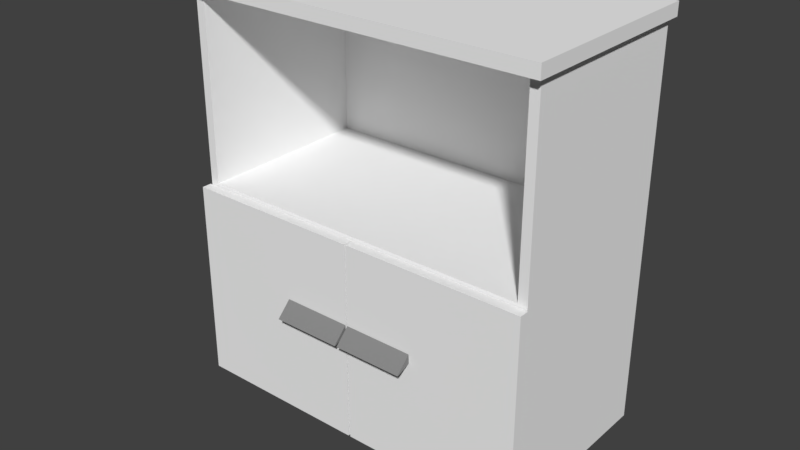 # Source: locker_008_visual.blend  (saved by Blender 2.79.0; exported with 4.5.12 LTS)
import bpy
from mathutils import Matrix  # noqa: F401  (used for matrix-valued properties, if any)

bpy.ops.wm.read_factory_settings(use_empty=True)
scene = bpy.context.scene
scene.name = 'Scene'

# ---- collections
col_collection_1 = bpy.data.collections.new('Collection 1'); scene.collection.children.link(col_collection_1)

# ---- materials (node trees are filled in below, after node groups)
mat_material_004 = bpy.data.materials.new('Material.004')
mat_material_004.alpha_threshold = 0.0
mat_material_004.use_transparent_shadow = False
mat_material_004.diffuse_color = (0.5173, 0.5173, 0.5173, 1.0)
mat_material_004.roughness = 0.5
mat_material_003 = bpy.data.materials.new('Material.003')
mat_material_003.alpha_threshold = 0.0
mat_material_003.use_transparent_shadow = False
mat_material_003.diffuse_color = (0.253, 0.253, 0.253, 1.0)
mat_material_003.roughness = 0.5
mat_material_002 = bpy.data.materials.new('Material.002')
mat_material_002.alpha_threshold = 0.0
mat_material_002.use_transparent_shadow = False
mat_material_002.diffuse_color = (0.2529, 0.2529, 0.2529, 1.0)
mat_material_002.roughness = 0.5
mat_material_001 = bpy.data.materials.new('Material.001')
mat_material_001.alpha_threshold = 0.0
mat_material_001.use_transparent_shadow = False
mat_material_001.diffuse_color = (0.9114, 0.9114, 0.9114, 1.0)
mat_material_001.roughness = 0.5

# ---- material node trees

# ---- world
world_world = bpy.data.worlds.new('World'); scene.world = world_world
world_world.color = (0.05088, 0.05088, 0.05088)
world_world.use_sun_shadow = False
world_world.sun_shadow_jitter_overblur = 0.0
world_world.cycles.sampling_method = 'MANUAL'

# ---- meshes
me_circle_005 = bpy.data.meshes.new('Circle.005')
me_circle_005.from_pydata([(7.012, 0.002192, 14.36), (6.406, -0.2491, 14.36), (6.154, -0.8558, 14.36), (6.406, -1.463, 14.36), (7.012, -1.714, 14.36), (7.619, -1.463, 14.36), (7.871, -0.8558, 14.36), (7.619, -0.2491, 14.36), (7.012, 0.006547, 13.71), (6.406, -0.2448, 13.71), (6.154, -0.8515, 13.71), (6.406, -1.458, 13.71), (7.012, -1.709, 13.71), (7.619, -1.458, 13.71), (7.87, -0.8515, 13.71), (7.619, -0.2448, 13.71), (7.012, -0.8516, 13.73), (7.012, -0.8556, 14.33), (7.012, 0.002192, -14.36), (6.406, -0.2491, -14.36), (6.154, -0.8558, -14.36), (6.406, -1.463, -14.36), (7.012, -1.714, -14.36), (7.619, -1.463, -14.36), (7.871, -0.8558, -14.36), (7.619, -0.2491, -14.36), (7.012, 0.006547, -13.71), (6.406, -0.2448, -13.71), (6.154, -0.8515, -13.71), (6.406, -1.458, -13.71), (7.012, -1.709, -13.71), (7.619, -1.458, -13.71), (7.87, -0.8515, -13.71), (7.619, -0.2448, -13.71), (7.012, -0.8516, -13.73), (7.012, -0.8556, -14.33), (-7.012, 0.002192, 14.36), (-6.406, -0.2491, 14.36), (-6.154, -0.8558, 14.36), (-6.406, -1.463, 14.36), (-7.012, -1.714, 14.36), (-7.619, -1.463, 14.36), (-7.871, -0.8558, 14.36), (-7.619, -0.2491, 14.36), (-7.012, 0.006547, 13.71), (-6.406, -0.2448, 13.71), (-6.154, -0.8515, 13.71), (-6.406, -1.458, 13.71), (-7.012, -1.709, 13.71), (-7.619, -1.458, 13.71), (-7.87, -0.8515, 13.71), (-7.619, -0.2448, 13.71), (-7.012, -0.8516, 13.73), (-7.012, -0.8556, 14.33), (-7.012, 0.002192, -14.36), (-6.406, -0.2491, -14.36), (-6.154, -0.8558, -14.36), (-6.406, -1.463, -14.36), (-7.012, -1.714, -14.36), (-7.619, -1.463, -14.36), (-7.871, -0.8558, -14.36), (-7.619, -0.2491, -14.36), (-7.012, 0.006547, -13.71), (-6.406, -0.2448, -13.71), (-6.154, -0.8515, -13.71), (-6.406, -1.458, -13.71), (-7.012, -1.709, -13.71), (-7.619, -1.458, -13.71), (-7.87, -0.8515, -13.71), (-7.619, -0.2448, -13.71), (-7.012, -0.8516, -13.73), (-7.012, -0.8556, -14.33)], [], [(7, 6, 14, 15), (5, 4, 12, 13), (3, 2, 10, 11), (1, 0, 8, 9), (0, 7, 15, 8), (6, 5, 13, 14), (4, 3, 11, 12), (2, 1, 9, 10), (11, 10, 16), (9, 8, 16), (8, 15, 16), (14, 13, 16), (12, 11, 16), (10, 9, 16), (15, 14, 16), (13, 12, 16), (6, 7, 17), (4, 5, 17), (2, 3, 17), (0, 1, 17), (7, 0, 17), (5, 6, 17), (3, 4, 17), (1, 2, 17), (25, 24, 32, 33), (23, 22, 30, 31), (21, 20, 28, 29), (19, 18, 26, 27), (18, 25, 33, 26), (24, 23, 31, 32), (22, 21, 29, 30), (20, 19, 27, 28), (29, 28, 34), (27, 26, 34), (26, 33, 34), (32, 31, 34), (30, 29, 34), (28, 27, 34), (33, 32, 34), (31, 30, 34), (24, 25, 35), (22, 23, 35), (20, 21, 35), (18, 19, 35), (25, 18, 35), (23, 24, 35), (21, 22, 35), (19, 20, 35), (43, 42, 50, 51), (41, 40, 48, 49), (39, 38, 46, 47), (37, 36, 44, 45), (36, 43, 51, 44), (42, 41, 49, 50), (40, 39, 47, 48), (38, 37, 45, 46), (47, 46, 52), (45, 44, 52), (44, 51, 52), (50, 49, 52), (48, 47, 52), (46, 45, 52), (51, 50, 52), (49, 48, 52), (42, 43, 53), (40, 41, 53), (38, 39, 53), (36, 37, 53), (43, 36, 53), (41, 42, 53), (39, 40, 53), (37, 38, 53), (61, 60, 68, 69), (59, 58, 66, 67), (57, 56, 64, 65), (55, 54, 62, 63), (54, 61, 69, 62), (60, 59, 67, 68), (58, 57, 65, 66), (56, 55, 63, 64), (65, 64, 70), (63, 62, 70), (62, 69, 70), (68, 67, 70), (66, 65, 70), (64, 63, 70), (69, 68, 70), (67, 66, 70), (60, 61, 71), (58, 59, 71), (56, 57, 71), (54, 55, 71), (61, 54, 71), (59, 60, 71), (57, 58, 71), (55, 56, 71)])
me_circle_005.materials.append(mat_material_004)
me_circle_005.use_remesh_preserve_volume = False
me_circle_005.use_remesh_preserve_attributes = False
me_circle_005.use_mirror_vertex_groups = False
me_circle_005.update()
me_circle_002 = bpy.data.meshes.new('Circle.002')
me_circle_002.from_pydata([(-0.06723, -0.04429, 0.02157), (0.06772, 0.0438, -0.01165), (0.0443, 0.06721, 0.02157), (-0.04381, -0.06769, -0.01165), (-0.04662, -0.06489, -0.01165), (-0.06817, -0.04335, 0.0002668), (0.06491, 0.04661, -0.01165), (0.04336, 0.06814, 0.0002668)], [], [(2, 0, 3, 1), (1, 3, 4, 6), (6, 4, 5, 7), (3, 0, 5, 4), (2, 1, 6, 7)])
me_circle_002.materials.append(mat_material_003)
me_circle_002.use_remesh_preserve_volume = False
me_circle_002.use_remesh_preserve_attributes = False
me_circle_002.use_mirror_vertex_groups = False
me_circle_002.update()
me_circle_001 = bpy.data.meshes.new('Circle.001')
me_circle_001.from_pydata([(0.0443, 0.06721, 0.02157), (-0.04381, -0.06769, -0.01165), (-0.06723, -0.04429, 0.02157), (0.06772, 0.0438, -0.01165), (0.06491, 0.04661, -0.01165), (0.04336, 0.06814, 0.0002668), (-0.04662, -0.06489, -0.01165), (-0.06817, -0.04335, 0.0002668)], [], [(4, 6, 7, 5), (3, 1, 6, 4), (0, 2, 1, 3), (0, 3, 4, 5), (1, 2, 7, 6)])
me_circle_001.materials.append(mat_material_002)
me_circle_001.use_remesh_preserve_volume = False
me_circle_001.use_remesh_preserve_attributes = False
me_circle_001.use_mirror_vertex_groups = False
me_circle_001.update()
me_cube_001 = bpy.data.meshes.new('Cube.001')
me_cube_001.from_pydata([(-1.0, -0.5319, -0.04305), (-1.0, -0.5319, 0.04305), (-1.0, 0.5319, -0.04305), (-1.0, 0.5319, 0.04305), (1.0, -0.5319, -0.04305), (1.0, -0.5319, 0.04305), (1.0, 0.5319, -0.04305), (1.0, 0.5319, 0.04305), (0.005116, -0.4789, -2.628), (0.005116, -0.4789, -1.293), (0.005116, -0.5309, -2.628), (0.005116, -0.5309, -1.293), (0.9732, -0.4789, -2.628), (0.9732, -0.4789, -1.293), (0.9732, -0.5309, -2.628), (0.9732, -0.5309, -1.293), (-0.9746, -0.4789, -2.628), (-0.9746, -0.4789, -1.293), (-0.9746, -0.5309, -2.628), (-0.9746, -0.5309, -1.293), (-0.006571, -0.4789, -2.628), (-0.006571, -0.4789, -1.293), (-0.006571, -0.5309, -2.628), (-0.006571, -0.5309, -1.293), (-0.9676, -0.4729, -2.641), (0.9669, -0.4733, -2.641), (0.9676, 0.5185, -2.641), (-0.9669, 0.5188, -2.641), (0.9676, 0.5185, -1.274), (-0.9669, 0.5188, -1.274), (-0.9676, -0.4729, -1.274), (0.9669, -0.4733, -1.274), (-0.0003755, -0.4731, -2.641), (-0.0003755, -0.4731, -1.274), (0.9676, 0.5185, -0.04361), (-0.9669, 0.5188, -0.04361), (-0.9676, -0.4729, -0.04361), (0.9669, -0.4733, -0.04361), (0.9168, -0.4733, -1.274), (0.9168, -0.4733, -0.04361), (-0.9195, -0.4729, -1.274), (-0.9195, -0.4729, -0.04361), (0.9168, 0.5122, -1.274), (0.9168, 0.5122, -0.04361), (-0.9195, 0.5126, -1.274), (-0.9195, 0.5126, -0.04361), (-0.9676, 0.4994, -1.274), (0.9669, 0.499, -1.274), (-0.9676, 0.4994, -0.03749), (0.9669, 0.499, -0.03749)], [], [(0, 1, 3, 2), (2, 3, 7, 6), (6, 7, 5, 4), (4, 5, 1, 0), (2, 6, 4, 0), (7, 3, 1, 5), (8, 9, 11, 10), (10, 11, 15, 14), (14, 15, 13, 12), (12, 13, 9, 8), (10, 14, 12, 8), (15, 11, 9, 13), (16, 17, 19, 18), (18, 19, 23, 22), (22, 23, 21, 20), (20, 21, 17, 16), (18, 22, 20, 16), (23, 19, 17, 21), (27, 26, 25, 24), (32, 25, 31, 33), (26, 27, 29, 28), (25, 26, 28, 31), (27, 24, 30, 29), (24, 32, 33, 30), (31, 28, 34, 37), (29, 30, 36, 35), (28, 29, 35, 34), (46, 47, 49, 48), (31, 37, 39, 38), (36, 30, 40, 41), (41, 40, 44, 45), (38, 39, 43, 42), (30, 33, 31, 47, 46)])
me_cube_001.materials.append(mat_material_001)
me_cube_001.use_remesh_preserve_volume = False
me_cube_001.use_remesh_preserve_attributes = False
me_cube_001.use_mirror_vertex_groups = False
me_cube_001.update()

# ---- objects
ob_circle_004 = bpy.data.objects.new('Circle.004', me_circle_005)
ob_circle_002 = bpy.data.objects.new('Circle.002', me_circle_002)
ob_circle_001 = bpy.data.objects.new('Circle.001', me_circle_001)
ob_cube = bpy.data.objects.new('Cube', me_cube_001)

# ---- transforms, parenting, visibility, modifiers, constraints
ob_circle_004.location = (0.0, 0.0, 0.008442)
ob_circle_004.rotation_euler = (1.564, 2.22e-16, -1.571)
ob_circle_004.scale = (-0.0248, 0.0248, -0.0248)
ob_circle_004.lineart.crease_threshold = 0.0
ob_circle_002.location = (-0.07955, -0.2425, 0.254)
ob_circle_002.rotation_euler = (0.0, -0.0, -0.7858)
ob_circle_002.scale = (0.9742, 0.9742, 0.9742)
ob_circle_002.lineart.crease_threshold = 0.0
ob_circle_001.location = (0.07925, -0.2426, 0.254)
ob_circle_001.rotation_euler = (0.0, -0.0, -0.7858)
ob_circle_001.scale = (0.9742, 0.9742, 0.9742)
ob_circle_001.lineart.crease_threshold = 0.0
ob_cube.location = (0.0, -0.00929, 0.8835)
ob_cube.scale = (0.4079, 0.4078, 0.3333)
ob_cube.lineart.crease_threshold = 0.0

# ---- collection membership
col_collection_1.objects.link(ob_circle_004)
col_collection_1.objects.link(ob_circle_002)
col_collection_1.objects.link(ob_circle_001)
col_collection_1.objects.link(ob_cube)

# ---- scene / render settings (as saved in the file)
scene.frame_start = 1; scene.frame_end = 250; scene.frame_set(1)
scene.render.engine = 'BLENDER_EEVEE_NEXT'
scene.render.resolution_percentage = 50
scene.render.dither_intensity = 0.0
scene.cycles.use_denoising = False
scene.cycles.samples = 128
scene.cycles.sampling_pattern = 'TABULATED_SOBOL'
scene.cycles.use_adaptive_sampling = False
scene.cycles.use_light_tree = False
scene.cycles.blur_glossy = 0.0
scene.cycles.sample_clamp_indirect = 0.0
scene.view_settings.view_transform = 'Standard'
bpy.context.view_layer.update()

# ---- added for rendering (the .blend has no active camera and no usable light): camera, sun
cam_auto = bpy.data.cameras.new('AutoCamera')
cam_auto.lens = 50.0
cam_auto.sensor_width = 36.0
cam_auto.clip_end = 1000.0
ob_auto_camera = bpy.data.objects.new('AutoCamera', cam_auto)
scene.collection.objects.link(ob_auto_camera)
ob_auto_camera.location = (1.25295, -1.56764, 1.43305)
ob_auto_camera.rotation_euler = (1.09748, -7.21219e-08, 0.694738)
scene.camera = ob_auto_camera
light_auto_sun = bpy.data.lights.new('AutoSun', 'SUN')
light_auto_sun.energy = 3.0
light_auto_sun.angle = 0.0523599
ob_auto_sun = bpy.data.objects.new('AutoSun', light_auto_sun)
scene.collection.objects.link(ob_auto_sun)
ob_auto_sun.rotation_euler = (0.872665, 0.174533, 0.523599)
bpy.context.view_layer.update()
